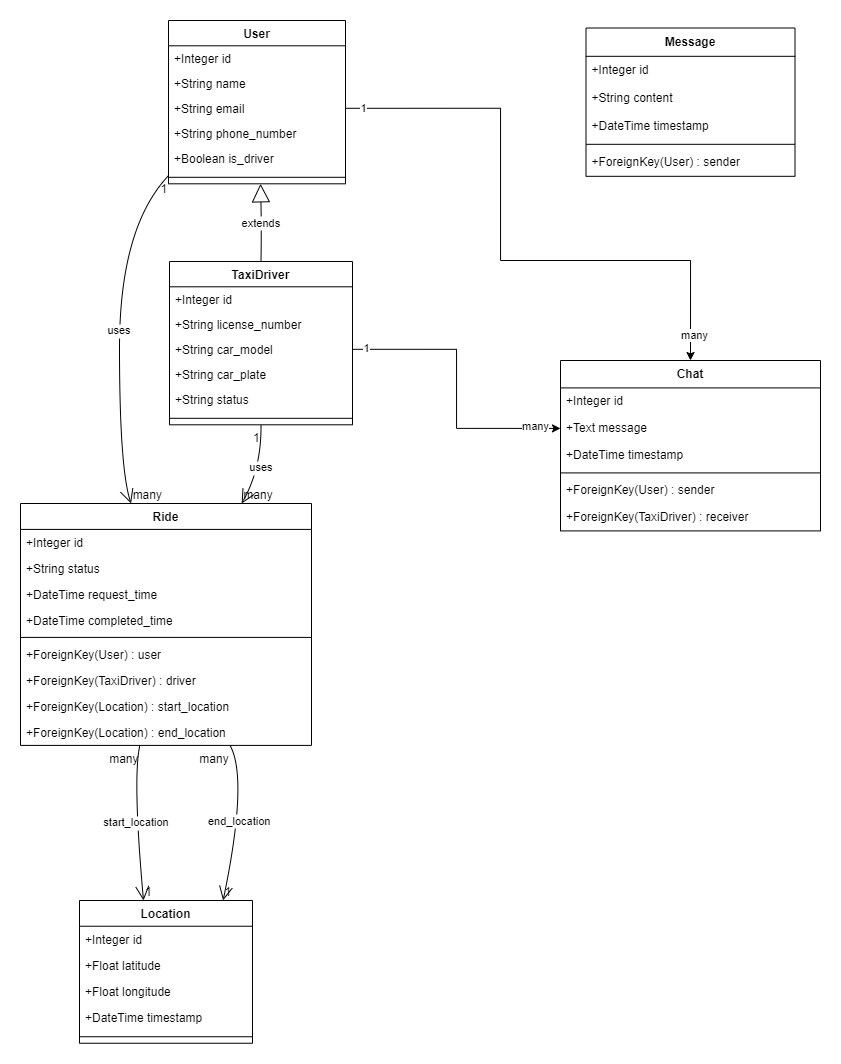

The diagram above was exported from draw.io. Its source (the exported page's mxGraphModel, read from the mxfile embedded in the PNG):
<mxGraphModel dx="1071" dy="586" grid="1" gridSize="10" guides="1" tooltips="1" connect="1" arrows="1" fold="1" page="1" pageScale="1" pageWidth="850" pageHeight="1100" math="0" shadow="0">
  <root>
    <mxCell id="0" />
    <mxCell id="1" parent="0" />
    <mxCell id="1_R7MSKBlbc3GSIhJM_3-1" value="User" style="swimlane;fontStyle=1;align=center;verticalAlign=top;childLayout=stackLayout;horizontal=1;startSize=25.300701434795673;horizontalStack=0;resizeParent=1;resizeParentMax=0;resizeLast=0;collapsible=0;marginBottom=0;" vertex="1" parent="1">
      <mxGeometry x="168" y="20" width="177" height="163.30070143479566" as="geometry" />
    </mxCell>
    <mxCell id="1_R7MSKBlbc3GSIhJM_3-2" value="+Integer id" style="text;strokeColor=none;fillColor=none;align=left;verticalAlign=top;spacingLeft=4;spacingRight=4;overflow=hidden;rotatable=0;points=[[0,0.5],[1,0.5]];portConstraint=eastwest;" vertex="1" parent="1_R7MSKBlbc3GSIhJM_3-1">
      <mxGeometry y="25.300701434795673" width="177" height="25" as="geometry" />
    </mxCell>
    <mxCell id="1_R7MSKBlbc3GSIhJM_3-3" value="+String name" style="text;strokeColor=none;fillColor=none;align=left;verticalAlign=top;spacingLeft=4;spacingRight=4;overflow=hidden;rotatable=0;points=[[0,0.5],[1,0.5]];portConstraint=eastwest;" vertex="1" parent="1_R7MSKBlbc3GSIhJM_3-1">
      <mxGeometry y="50.30070143479567" width="177" height="25" as="geometry" />
    </mxCell>
    <mxCell id="1_R7MSKBlbc3GSIhJM_3-4" value="+String email" style="text;strokeColor=none;fillColor=none;align=left;verticalAlign=top;spacingLeft=4;spacingRight=4;overflow=hidden;rotatable=0;points=[[0,0.5],[1,0.5]];portConstraint=eastwest;" vertex="1" parent="1_R7MSKBlbc3GSIhJM_3-1">
      <mxGeometry y="75.30070143479567" width="177" height="25" as="geometry" />
    </mxCell>
    <mxCell id="1_R7MSKBlbc3GSIhJM_3-5" value="+String phone_number" style="text;strokeColor=none;fillColor=none;align=left;verticalAlign=top;spacingLeft=4;spacingRight=4;overflow=hidden;rotatable=0;points=[[0,0.5],[1,0.5]];portConstraint=eastwest;" vertex="1" parent="1_R7MSKBlbc3GSIhJM_3-1">
      <mxGeometry y="100.30070143479567" width="177" height="25" as="geometry" />
    </mxCell>
    <mxCell id="1_R7MSKBlbc3GSIhJM_3-6" value="+Boolean is_driver" style="text;strokeColor=none;fillColor=none;align=left;verticalAlign=top;spacingLeft=4;spacingRight=4;overflow=hidden;rotatable=0;points=[[0,0.5],[1,0.5]];portConstraint=eastwest;" vertex="1" parent="1_R7MSKBlbc3GSIhJM_3-1">
      <mxGeometry y="125.30070143479567" width="177" height="25" as="geometry" />
    </mxCell>
    <mxCell id="1_R7MSKBlbc3GSIhJM_3-7" style="line;strokeWidth=1;fillColor=none;align=left;verticalAlign=middle;spacingTop=-1;spacingLeft=3;spacingRight=3;rotatable=0;labelPosition=right;points=[];portConstraint=eastwest;strokeColor=inherit;" vertex="1" parent="1_R7MSKBlbc3GSIhJM_3-1">
      <mxGeometry y="150.30070143479566" width="177" height="13" as="geometry" />
    </mxCell>
    <mxCell id="1_R7MSKBlbc3GSIhJM_3-8" value="TaxiDriver" style="swimlane;fontStyle=1;align=center;verticalAlign=top;childLayout=stackLayout;horizontal=1;startSize=25.300701434795673;horizontalStack=0;resizeParent=1;resizeParentMax=0;resizeLast=0;collapsible=0;marginBottom=0;" vertex="1" parent="1">
      <mxGeometry x="169" y="261" width="183" height="163.30070143479566" as="geometry" />
    </mxCell>
    <mxCell id="1_R7MSKBlbc3GSIhJM_3-9" value="+Integer id" style="text;strokeColor=none;fillColor=none;align=left;verticalAlign=top;spacingLeft=4;spacingRight=4;overflow=hidden;rotatable=0;points=[[0,0.5],[1,0.5]];portConstraint=eastwest;" vertex="1" parent="1_R7MSKBlbc3GSIhJM_3-8">
      <mxGeometry y="25.300701434795673" width="183" height="25" as="geometry" />
    </mxCell>
    <mxCell id="1_R7MSKBlbc3GSIhJM_3-10" value="+String license_number" style="text;strokeColor=none;fillColor=none;align=left;verticalAlign=top;spacingLeft=4;spacingRight=4;overflow=hidden;rotatable=0;points=[[0,0.5],[1,0.5]];portConstraint=eastwest;" vertex="1" parent="1_R7MSKBlbc3GSIhJM_3-8">
      <mxGeometry y="50.30070143479567" width="183" height="25" as="geometry" />
    </mxCell>
    <mxCell id="1_R7MSKBlbc3GSIhJM_3-11" value="+String car_model" style="text;strokeColor=none;fillColor=none;align=left;verticalAlign=top;spacingLeft=4;spacingRight=4;overflow=hidden;rotatable=0;points=[[0,0.5],[1,0.5]];portConstraint=eastwest;" vertex="1" parent="1_R7MSKBlbc3GSIhJM_3-8">
      <mxGeometry y="75.30070143479567" width="183" height="25" as="geometry" />
    </mxCell>
    <mxCell id="1_R7MSKBlbc3GSIhJM_3-12" value="+String car_plate" style="text;strokeColor=none;fillColor=none;align=left;verticalAlign=top;spacingLeft=4;spacingRight=4;overflow=hidden;rotatable=0;points=[[0,0.5],[1,0.5]];portConstraint=eastwest;" vertex="1" parent="1_R7MSKBlbc3GSIhJM_3-8">
      <mxGeometry y="100.30070143479567" width="183" height="25" as="geometry" />
    </mxCell>
    <mxCell id="1_R7MSKBlbc3GSIhJM_3-13" value="+String status" style="text;strokeColor=none;fillColor=none;align=left;verticalAlign=top;spacingLeft=4;spacingRight=4;overflow=hidden;rotatable=0;points=[[0,0.5],[1,0.5]];portConstraint=eastwest;" vertex="1" parent="1_R7MSKBlbc3GSIhJM_3-8">
      <mxGeometry y="125.30070143479567" width="183" height="25" as="geometry" />
    </mxCell>
    <mxCell id="1_R7MSKBlbc3GSIhJM_3-14" style="line;strokeWidth=1;fillColor=none;align=left;verticalAlign=middle;spacingTop=-1;spacingLeft=3;spacingRight=3;rotatable=0;labelPosition=right;points=[];portConstraint=eastwest;strokeColor=inherit;" vertex="1" parent="1_R7MSKBlbc3GSIhJM_3-8">
      <mxGeometry y="150.30070143479566" width="183" height="13" as="geometry" />
    </mxCell>
    <mxCell id="1_R7MSKBlbc3GSIhJM_3-15" value="Ride" style="swimlane;fontStyle=1;align=center;verticalAlign=top;childLayout=stackLayout;horizontal=1;startSize=25.90909152560764;horizontalStack=0;resizeParent=1;resizeParentMax=0;resizeLast=0;collapsible=0;marginBottom=0;" vertex="1" parent="1">
      <mxGeometry x="20" y="503" width="291" height="241.90909152560764" as="geometry" />
    </mxCell>
    <mxCell id="1_R7MSKBlbc3GSIhJM_3-16" value="+Integer id" style="text;strokeColor=none;fillColor=none;align=left;verticalAlign=top;spacingLeft=4;spacingRight=4;overflow=hidden;rotatable=0;points=[[0,0.5],[1,0.5]];portConstraint=eastwest;" vertex="1" parent="1_R7MSKBlbc3GSIhJM_3-15">
      <mxGeometry y="25.90909152560764" width="291" height="26" as="geometry" />
    </mxCell>
    <mxCell id="1_R7MSKBlbc3GSIhJM_3-17" value="+String status" style="text;strokeColor=none;fillColor=none;align=left;verticalAlign=top;spacingLeft=4;spacingRight=4;overflow=hidden;rotatable=0;points=[[0,0.5],[1,0.5]];portConstraint=eastwest;" vertex="1" parent="1_R7MSKBlbc3GSIhJM_3-15">
      <mxGeometry y="51.909091525607636" width="291" height="26" as="geometry" />
    </mxCell>
    <mxCell id="1_R7MSKBlbc3GSIhJM_3-18" value="+DateTime request_time" style="text;strokeColor=none;fillColor=none;align=left;verticalAlign=top;spacingLeft=4;spacingRight=4;overflow=hidden;rotatable=0;points=[[0,0.5],[1,0.5]];portConstraint=eastwest;" vertex="1" parent="1_R7MSKBlbc3GSIhJM_3-15">
      <mxGeometry y="77.90909152560764" width="291" height="26" as="geometry" />
    </mxCell>
    <mxCell id="1_R7MSKBlbc3GSIhJM_3-19" value="+DateTime completed_time" style="text;strokeColor=none;fillColor=none;align=left;verticalAlign=top;spacingLeft=4;spacingRight=4;overflow=hidden;rotatable=0;points=[[0,0.5],[1,0.5]];portConstraint=eastwest;" vertex="1" parent="1_R7MSKBlbc3GSIhJM_3-15">
      <mxGeometry y="103.90909152560764" width="291" height="26" as="geometry" />
    </mxCell>
    <mxCell id="1_R7MSKBlbc3GSIhJM_3-20" style="line;strokeWidth=1;fillColor=none;align=left;verticalAlign=middle;spacingTop=-1;spacingLeft=3;spacingRight=3;rotatable=0;labelPosition=right;points=[];portConstraint=eastwest;strokeColor=inherit;" vertex="1" parent="1_R7MSKBlbc3GSIhJM_3-15">
      <mxGeometry y="129.90909152560764" width="291" height="8" as="geometry" />
    </mxCell>
    <mxCell id="1_R7MSKBlbc3GSIhJM_3-21" value="+ForeignKey(User) : user" style="text;strokeColor=none;fillColor=none;align=left;verticalAlign=top;spacingLeft=4;spacingRight=4;overflow=hidden;rotatable=0;points=[[0,0.5],[1,0.5]];portConstraint=eastwest;" vertex="1" parent="1_R7MSKBlbc3GSIhJM_3-15">
      <mxGeometry y="137.90909152560764" width="291" height="26" as="geometry" />
    </mxCell>
    <mxCell id="1_R7MSKBlbc3GSIhJM_3-22" value="+ForeignKey(TaxiDriver) : driver" style="text;strokeColor=none;fillColor=none;align=left;verticalAlign=top;spacingLeft=4;spacingRight=4;overflow=hidden;rotatable=0;points=[[0,0.5],[1,0.5]];portConstraint=eastwest;" vertex="1" parent="1_R7MSKBlbc3GSIhJM_3-15">
      <mxGeometry y="163.90909152560764" width="291" height="26" as="geometry" />
    </mxCell>
    <mxCell id="1_R7MSKBlbc3GSIhJM_3-23" value="+ForeignKey(Location) : start_location" style="text;strokeColor=none;fillColor=none;align=left;verticalAlign=top;spacingLeft=4;spacingRight=4;overflow=hidden;rotatable=0;points=[[0,0.5],[1,0.5]];portConstraint=eastwest;" vertex="1" parent="1_R7MSKBlbc3GSIhJM_3-15">
      <mxGeometry y="189.90909152560764" width="291" height="26" as="geometry" />
    </mxCell>
    <mxCell id="1_R7MSKBlbc3GSIhJM_3-24" value="+ForeignKey(Location) : end_location" style="text;strokeColor=none;fillColor=none;align=left;verticalAlign=top;spacingLeft=4;spacingRight=4;overflow=hidden;rotatable=0;points=[[0,0.5],[1,0.5]];portConstraint=eastwest;" vertex="1" parent="1_R7MSKBlbc3GSIhJM_3-15">
      <mxGeometry y="215.90909152560764" width="291" height="26" as="geometry" />
    </mxCell>
    <mxCell id="1_R7MSKBlbc3GSIhJM_3-25" value="Location" style="swimlane;fontStyle=1;align=center;verticalAlign=top;childLayout=stackLayout;horizontal=1;startSize=25.735537442294035;horizontalStack=0;resizeParent=1;resizeParentMax=0;resizeLast=0;collapsible=0;marginBottom=0;" vertex="1" parent="1">
      <mxGeometry x="79" y="900" width="173" height="142.73553744229403" as="geometry" />
    </mxCell>
    <mxCell id="1_R7MSKBlbc3GSIhJM_3-26" value="+Integer id" style="text;strokeColor=none;fillColor=none;align=left;verticalAlign=top;spacingLeft=4;spacingRight=4;overflow=hidden;rotatable=0;points=[[0,0.5],[1,0.5]];portConstraint=eastwest;" vertex="1" parent="1_R7MSKBlbc3GSIhJM_3-25">
      <mxGeometry y="25.735537442294035" width="173" height="26" as="geometry" />
    </mxCell>
    <mxCell id="1_R7MSKBlbc3GSIhJM_3-27" value="+Float latitude" style="text;strokeColor=none;fillColor=none;align=left;verticalAlign=top;spacingLeft=4;spacingRight=4;overflow=hidden;rotatable=0;points=[[0,0.5],[1,0.5]];portConstraint=eastwest;" vertex="1" parent="1_R7MSKBlbc3GSIhJM_3-25">
      <mxGeometry y="51.73553744229403" width="173" height="26" as="geometry" />
    </mxCell>
    <mxCell id="1_R7MSKBlbc3GSIhJM_3-28" value="+Float longitude" style="text;strokeColor=none;fillColor=none;align=left;verticalAlign=top;spacingLeft=4;spacingRight=4;overflow=hidden;rotatable=0;points=[[0,0.5],[1,0.5]];portConstraint=eastwest;" vertex="1" parent="1_R7MSKBlbc3GSIhJM_3-25">
      <mxGeometry y="77.73553744229403" width="173" height="26" as="geometry" />
    </mxCell>
    <mxCell id="1_R7MSKBlbc3GSIhJM_3-29" value="+DateTime timestamp" style="text;strokeColor=none;fillColor=none;align=left;verticalAlign=top;spacingLeft=4;spacingRight=4;overflow=hidden;rotatable=0;points=[[0,0.5],[1,0.5]];portConstraint=eastwest;" vertex="1" parent="1_R7MSKBlbc3GSIhJM_3-25">
      <mxGeometry y="103.73553744229403" width="173" height="26" as="geometry" />
    </mxCell>
    <mxCell id="1_R7MSKBlbc3GSIhJM_3-30" style="line;strokeWidth=1;fillColor=none;align=left;verticalAlign=middle;spacingTop=-1;spacingLeft=3;spacingRight=3;rotatable=0;labelPosition=right;points=[];portConstraint=eastwest;strokeColor=inherit;" vertex="1" parent="1_R7MSKBlbc3GSIhJM_3-25">
      <mxGeometry y="129.73553744229403" width="173" height="13" as="geometry" />
    </mxCell>
    <mxCell id="1_R7MSKBlbc3GSIhJM_3-31" value="Chat" style="swimlane;fontStyle=1;align=center;verticalAlign=top;childLayout=stackLayout;horizontal=1;startSize=27.409093221028645;horizontalStack=0;resizeParent=1;resizeParentMax=0;resizeLast=0;collapsible=0;marginBottom=0;" vertex="1" parent="1">
      <mxGeometry x="560" y="360" width="260" height="170.40909322102863" as="geometry" />
    </mxCell>
    <mxCell id="1_R7MSKBlbc3GSIhJM_3-32" value="+Integer id" style="text;strokeColor=none;fillColor=none;align=left;verticalAlign=top;spacingLeft=4;spacingRight=4;overflow=hidden;rotatable=0;points=[[0,0.5],[1,0.5]];portConstraint=eastwest;" vertex="1" parent="1_R7MSKBlbc3GSIhJM_3-31">
      <mxGeometry y="27.409093221028645" width="260" height="27" as="geometry" />
    </mxCell>
    <mxCell id="1_R7MSKBlbc3GSIhJM_3-33" value="+Text message" style="text;strokeColor=none;fillColor=none;align=left;verticalAlign=top;spacingLeft=4;spacingRight=4;overflow=hidden;rotatable=0;points=[[0,0.5],[1,0.5]];portConstraint=eastwest;" vertex="1" parent="1_R7MSKBlbc3GSIhJM_3-31">
      <mxGeometry y="54.40909322102864" width="260" height="27" as="geometry" />
    </mxCell>
    <mxCell id="1_R7MSKBlbc3GSIhJM_3-34" value="+DateTime timestamp" style="text;strokeColor=none;fillColor=none;align=left;verticalAlign=top;spacingLeft=4;spacingRight=4;overflow=hidden;rotatable=0;points=[[0,0.5],[1,0.5]];portConstraint=eastwest;" vertex="1" parent="1_R7MSKBlbc3GSIhJM_3-31">
      <mxGeometry y="81.40909322102864" width="260" height="27" as="geometry" />
    </mxCell>
    <mxCell id="1_R7MSKBlbc3GSIhJM_3-35" style="line;strokeWidth=1;fillColor=none;align=left;verticalAlign=middle;spacingTop=-1;spacingLeft=3;spacingRight=3;rotatable=0;labelPosition=right;points=[];portConstraint=eastwest;strokeColor=inherit;" vertex="1" parent="1_R7MSKBlbc3GSIhJM_3-31">
      <mxGeometry y="108.40909322102864" width="260" height="8" as="geometry" />
    </mxCell>
    <mxCell id="1_R7MSKBlbc3GSIhJM_3-36" value="+ForeignKey(User) : sender" style="text;strokeColor=none;fillColor=none;align=left;verticalAlign=top;spacingLeft=4;spacingRight=4;overflow=hidden;rotatable=0;points=[[0,0.5],[1,0.5]];portConstraint=eastwest;" vertex="1" parent="1_R7MSKBlbc3GSIhJM_3-31">
      <mxGeometry y="116.40909322102864" width="260" height="27" as="geometry" />
    </mxCell>
    <mxCell id="1_R7MSKBlbc3GSIhJM_3-37" value="+ForeignKey(TaxiDriver) : receiver" style="text;strokeColor=none;fillColor=none;align=left;verticalAlign=top;spacingLeft=4;spacingRight=4;overflow=hidden;rotatable=0;points=[[0,0.5],[1,0.5]];portConstraint=eastwest;" vertex="1" parent="1_R7MSKBlbc3GSIhJM_3-31">
      <mxGeometry y="143.40909322102863" width="260" height="27" as="geometry" />
    </mxCell>
    <mxCell id="1_R7MSKBlbc3GSIhJM_3-38" value="Message" style="swimlane;fontStyle=1;align=center;verticalAlign=top;childLayout=stackLayout;horizontal=1;startSize=28.30909118652344;horizontalStack=0;resizeParent=1;resizeParentMax=0;resizeLast=0;collapsible=0;marginBottom=0;" vertex="1" parent="1">
      <mxGeometry x="585.5" y="27.5" width="209" height="148.30909118652343" as="geometry" />
    </mxCell>
    <mxCell id="1_R7MSKBlbc3GSIhJM_3-39" value="+Integer id" style="text;strokeColor=none;fillColor=none;align=left;verticalAlign=top;spacingLeft=4;spacingRight=4;overflow=hidden;rotatable=0;points=[[0,0.5],[1,0.5]];portConstraint=eastwest;" vertex="1" parent="1_R7MSKBlbc3GSIhJM_3-38">
      <mxGeometry y="28.30909118652344" width="209" height="28" as="geometry" />
    </mxCell>
    <mxCell id="1_R7MSKBlbc3GSIhJM_3-40" value="+String content" style="text;strokeColor=none;fillColor=none;align=left;verticalAlign=top;spacingLeft=4;spacingRight=4;overflow=hidden;rotatable=0;points=[[0,0.5],[1,0.5]];portConstraint=eastwest;" vertex="1" parent="1_R7MSKBlbc3GSIhJM_3-38">
      <mxGeometry y="56.30909118652344" width="209" height="28" as="geometry" />
    </mxCell>
    <mxCell id="1_R7MSKBlbc3GSIhJM_3-41" value="+DateTime timestamp" style="text;strokeColor=none;fillColor=none;align=left;verticalAlign=top;spacingLeft=4;spacingRight=4;overflow=hidden;rotatable=0;points=[[0,0.5],[1,0.5]];portConstraint=eastwest;" vertex="1" parent="1_R7MSKBlbc3GSIhJM_3-38">
      <mxGeometry y="84.30909118652343" width="209" height="28" as="geometry" />
    </mxCell>
    <mxCell id="1_R7MSKBlbc3GSIhJM_3-42" style="line;strokeWidth=1;fillColor=none;align=left;verticalAlign=middle;spacingTop=-1;spacingLeft=3;spacingRight=3;rotatable=0;labelPosition=right;points=[];portConstraint=eastwest;strokeColor=inherit;" vertex="1" parent="1_R7MSKBlbc3GSIhJM_3-38">
      <mxGeometry y="112.30909118652343" width="209" height="8" as="geometry" />
    </mxCell>
    <mxCell id="1_R7MSKBlbc3GSIhJM_3-43" value="+ForeignKey(User) : sender" style="text;strokeColor=none;fillColor=none;align=left;verticalAlign=top;spacingLeft=4;spacingRight=4;overflow=hidden;rotatable=0;points=[[0,0.5],[1,0.5]];portConstraint=eastwest;" vertex="1" parent="1_R7MSKBlbc3GSIhJM_3-38">
      <mxGeometry y="120.30909118652343" width="209" height="28" as="geometry" />
    </mxCell>
    <mxCell id="1_R7MSKBlbc3GSIhJM_3-44" value="extends" style="curved=1;startArrow=block;startSize=16;startFill=0;endArrow=none;exitX=0.52;exitY=1;entryX=0.5;entryY=0;rounded=0;" edge="1" parent="1" source="1_R7MSKBlbc3GSIhJM_3-1" target="1_R7MSKBlbc3GSIhJM_3-8">
      <mxGeometry relative="1" as="geometry">
        <Array as="points">
          <mxPoint x="261" y="227" />
        </Array>
      </mxGeometry>
    </mxCell>
    <mxCell id="1_R7MSKBlbc3GSIhJM_3-45" value="uses" style="curved=1;startArrow=none;endArrow=open;endSize=12;exitX=0;exitY=0.95;entryX=0.38;entryY=0;rounded=0;" edge="1" parent="1" source="1_R7MSKBlbc3GSIhJM_3-1" target="1_R7MSKBlbc3GSIhJM_3-15">
      <mxGeometry relative="1" as="geometry">
        <Array as="points">
          <mxPoint x="119" y="227" />
          <mxPoint x="119" y="468" />
        </Array>
      </mxGeometry>
    </mxCell>
    <mxCell id="1_R7MSKBlbc3GSIhJM_3-46" value="1" style="edgeLabel;resizable=0;labelBackgroundColor=none;fontSize=12;align=right;verticalAlign=top;" vertex="1" parent="1_R7MSKBlbc3GSIhJM_3-45">
      <mxGeometry x="-1" relative="1" as="geometry" />
    </mxCell>
    <mxCell id="1_R7MSKBlbc3GSIhJM_3-47" value="many" style="edgeLabel;resizable=0;labelBackgroundColor=none;fontSize=12;align=left;verticalAlign=bottom;" vertex="1" parent="1_R7MSKBlbc3GSIhJM_3-45">
      <mxGeometry x="1" relative="1" as="geometry" />
    </mxCell>
    <mxCell id="1_R7MSKBlbc3GSIhJM_3-48" value="uses" style="curved=1;startArrow=none;endArrow=open;endSize=12;exitX=0.5;exitY=1;entryX=0.76;entryY=0;rounded=0;" edge="1" parent="1" source="1_R7MSKBlbc3GSIhJM_3-8" target="1_R7MSKBlbc3GSIhJM_3-15">
      <mxGeometry relative="1" as="geometry">
        <Array as="points">
          <mxPoint x="261" y="468" />
        </Array>
      </mxGeometry>
    </mxCell>
    <mxCell id="1_R7MSKBlbc3GSIhJM_3-49" value="1" style="edgeLabel;resizable=0;labelBackgroundColor=none;fontSize=12;align=right;verticalAlign=top;" vertex="1" parent="1_R7MSKBlbc3GSIhJM_3-48">
      <mxGeometry x="-1" relative="1" as="geometry" />
    </mxCell>
    <mxCell id="1_R7MSKBlbc3GSIhJM_3-50" value="many" style="edgeLabel;resizable=0;labelBackgroundColor=none;fontSize=12;align=left;verticalAlign=bottom;" vertex="1" parent="1_R7MSKBlbc3GSIhJM_3-48">
      <mxGeometry x="1" relative="1" as="geometry" />
    </mxCell>
    <mxCell id="1_R7MSKBlbc3GSIhJM_3-51" value="start_location" style="curved=1;startArrow=none;endArrow=open;endSize=12;exitX=0.41;exitY=1;entryX=0.37;entryY=0;rounded=0;" edge="1" parent="1" source="1_R7MSKBlbc3GSIhJM_3-15" target="1_R7MSKBlbc3GSIhJM_3-25">
      <mxGeometry relative="1" as="geometry">
        <Array as="points">
          <mxPoint x="132" y="778" />
        </Array>
      </mxGeometry>
    </mxCell>
    <mxCell id="1_R7MSKBlbc3GSIhJM_3-52" value="many" style="edgeLabel;resizable=0;labelBackgroundColor=none;fontSize=12;align=right;verticalAlign=top;" vertex="1" parent="1_R7MSKBlbc3GSIhJM_3-51">
      <mxGeometry x="-1" relative="1" as="geometry" />
    </mxCell>
    <mxCell id="1_R7MSKBlbc3GSIhJM_3-53" value="1" style="edgeLabel;resizable=0;labelBackgroundColor=none;fontSize=12;align=left;verticalAlign=bottom;" vertex="1" parent="1_R7MSKBlbc3GSIhJM_3-51">
      <mxGeometry x="1" relative="1" as="geometry" />
    </mxCell>
    <mxCell id="1_R7MSKBlbc3GSIhJM_3-54" value="end_location" style="curved=1;startArrow=none;endArrow=open;endSize=12;exitX=0.72;exitY=1;entryX=0.83;entryY=0;rounded=0;" edge="1" parent="1" source="1_R7MSKBlbc3GSIhJM_3-15" target="1_R7MSKBlbc3GSIhJM_3-25">
      <mxGeometry relative="1" as="geometry">
        <Array as="points">
          <mxPoint x="248" y="778" />
        </Array>
      </mxGeometry>
    </mxCell>
    <mxCell id="1_R7MSKBlbc3GSIhJM_3-55" value="many" style="edgeLabel;resizable=0;labelBackgroundColor=none;fontSize=12;align=right;verticalAlign=top;" vertex="1" parent="1_R7MSKBlbc3GSIhJM_3-54">
      <mxGeometry x="-1" relative="1" as="geometry" />
    </mxCell>
    <mxCell id="1_R7MSKBlbc3GSIhJM_3-56" value="1" style="edgeLabel;resizable=0;labelBackgroundColor=none;fontSize=12;align=left;verticalAlign=bottom;" vertex="1" parent="1_R7MSKBlbc3GSIhJM_3-54">
      <mxGeometry x="1" relative="1" as="geometry" />
    </mxCell>
    <mxCell id="1_R7MSKBlbc3GSIhJM_3-65" style="edgeStyle=orthogonalEdgeStyle;rounded=0;orthogonalLoop=1;jettySize=auto;html=1;exitX=1;exitY=0.5;exitDx=0;exitDy=0;entryX=0.5;entryY=0;entryDx=0;entryDy=0;" edge="1" parent="1" source="1_R7MSKBlbc3GSIhJM_3-4" target="1_R7MSKBlbc3GSIhJM_3-31">
      <mxGeometry relative="1" as="geometry">
        <Array as="points">
          <mxPoint x="500" y="108" />
          <mxPoint x="500" y="260" />
          <mxPoint x="690" y="260" />
        </Array>
      </mxGeometry>
    </mxCell>
    <mxCell id="1_R7MSKBlbc3GSIhJM_3-66" value="1" style="edgeLabel;html=1;align=center;verticalAlign=middle;resizable=0;points=[];" vertex="1" connectable="0" parent="1_R7MSKBlbc3GSIhJM_3-65">
      <mxGeometry x="-0.9411" relative="1" as="geometry">
        <mxPoint as="offset" />
      </mxGeometry>
    </mxCell>
    <mxCell id="1_R7MSKBlbc3GSIhJM_3-67" value="many" style="edgeLabel;html=1;align=center;verticalAlign=middle;resizable=0;points=[];" vertex="1" connectable="0" parent="1_R7MSKBlbc3GSIhJM_3-65">
      <mxGeometry x="0.9165" y="3" relative="1" as="geometry">
        <mxPoint y="-1" as="offset" />
      </mxGeometry>
    </mxCell>
    <mxCell id="1_R7MSKBlbc3GSIhJM_3-69" style="edgeStyle=orthogonalEdgeStyle;rounded=0;orthogonalLoop=1;jettySize=auto;html=1;exitX=1;exitY=0.5;exitDx=0;exitDy=0;entryX=0;entryY=0.5;entryDx=0;entryDy=0;" edge="1" parent="1" source="1_R7MSKBlbc3GSIhJM_3-11" target="1_R7MSKBlbc3GSIhJM_3-33">
      <mxGeometry relative="1" as="geometry" />
    </mxCell>
    <mxCell id="1_R7MSKBlbc3GSIhJM_3-70" value="1" style="edgeLabel;html=1;align=center;verticalAlign=middle;resizable=0;points=[];" vertex="1" connectable="0" parent="1_R7MSKBlbc3GSIhJM_3-69">
      <mxGeometry x="-0.9099" y="1" relative="1" as="geometry">
        <mxPoint as="offset" />
      </mxGeometry>
    </mxCell>
    <mxCell id="1_R7MSKBlbc3GSIhJM_3-71" value="many" style="edgeLabel;html=1;align=center;verticalAlign=middle;resizable=0;points=[];" vertex="1" connectable="0" parent="1_R7MSKBlbc3GSIhJM_3-69">
      <mxGeometry x="0.8213" y="2" relative="1" as="geometry">
        <mxPoint as="offset" />
      </mxGeometry>
    </mxCell>
  </root>
</mxGraphModel>